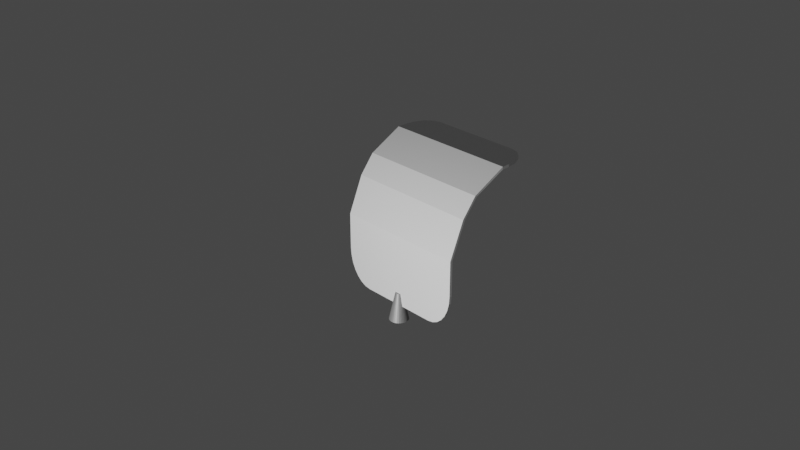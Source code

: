 # Source: padRightBent.blend  (saved by Blender 3.2.14; exported with 4.5.12 LTS)
import bpy
from mathutils import Matrix  # noqa: F401  (used for matrix-valued properties, if any)

bpy.ops.wm.read_factory_settings(use_empty=True)
scene = bpy.context.scene
scene.name = 'Scene'

# ---- collections
col_collection = bpy.data.collections.new('Collection'); scene.collection.children.link(col_collection)

# ---- materials (node trees are filled in below, after node groups)
mat_material = bpy.data.materials.new('Material')
mat_material.alpha_threshold = 0.0
mat_material.use_transparent_shadow = False
mat_material.line_color = (0.0, 0.0, 0.0, 1.0)
mat_material_001 = bpy.data.materials.new('Material.001')
mat_material_001.use_transparent_shadow = False

# ---- material node trees
mat_material.use_nodes = True; mat_material.node_tree.nodes.clear()
_N = mat_material.node_tree.nodes; _L = mat_material.node_tree.links
n0 = _N.new('ShaderNodeOutputMaterial'); n0.name = 'Material Output'; n0.location = (300, 300)
n1 = _N.new('ShaderNodeBsdfPrincipled'); n1.name = 'Principled BSDF'; n1.location = (10, 300)
n1.distribution = 'GGX'
n1.subsurface_method = 'RANDOM_WALK_SKIN'
n1.inputs[2].default_value = 0.4
n1.inputs[3].default_value = 1.45
n1.inputs[27].default_value = (0.0, 0.0, 0.0, 1.0)
n1.inputs[28].default_value = 1.0
n2 = _N.new('ShaderNodeUVMap'); n2.name = 'UV Map'; n2.location = (-888, 88)
n2.uv_map = 'PadLeft'
_L.new(n1.outputs[0], n0.inputs[0])
n0.is_active_output = True
mat_material_001.use_nodes = True; mat_material_001.node_tree.nodes.clear()
_N = mat_material_001.node_tree.nodes; _L = mat_material_001.node_tree.links
n0 = _N.new('ShaderNodeBsdfPrincipled'); n0.name = 'Principled BSDF'; n0.location = (10, 300)
n0.distribution = 'GGX'
n0.subsurface_method = 'RANDOM_WALK_SKIN'
n0.inputs[0].default_value = (0.3844, 0.3844, 0.3844, 1.0)
n0.inputs[1].default_value = 0.5648
n0.inputs[3].default_value = 1.45
n0.inputs[27].default_value = (0.0, 0.0, 0.0, 1.0)
n0.inputs[28].default_value = 1.0
n1 = _N.new('ShaderNodeOutputMaterial'); n1.name = 'Material Output'; n1.location = (300, 300)
_L.new(n0.outputs[0], n1.inputs[0])
n1.is_active_output = True

# ---- world
world_world = bpy.data.worlds.new('World'); scene.world = world_world
world_world.use_nodes = True; world_world.node_tree.nodes.clear()
_N = world_world.node_tree.nodes; _L = world_world.node_tree.links
n0 = _N.new('ShaderNodeOutputWorld'); n0.name = 'World Output'; n0.location = (300, 300)
n1 = _N.new('ShaderNodeBackground'); n1.name = 'Background'; n1.location = (10, 300)
n1.inputs[0].default_value = (0.05088, 0.05088, 0.05088, 1.0)
_L.new(n1.outputs[0], n0.inputs[0])
n0.is_active_output = True
world_world.color = (0.05088, 0.05088, 0.05088)
world_world.use_sun_shadow = False
world_world.sun_shadow_jitter_overblur = 0.0

# ---- cameras
cam_camera = bpy.data.cameras.new('Camera')
cam_camera.clip_end = 100.0
cam_camera.ortho_scale = 7.314

# ---- lights
light_light = bpy.data.lights.new('Light', 'POINT')
light_light.transmission_factor = 0.0
light_light.energy = 1000.0
light_light.shadow_soft_size = 0.1
light_light.shadow_maximum_resolution = 0.006
light_light.use_absolute_resolution = True

# ---- meshes
me_cube = bpy.data.meshes.new('Cube')
me_cube.from_pydata([(1.05, 43.48, 0.5927), (1.0, 12.05, 0.2), (1.0, 1.0, -0.2), (1.0, 1.0, -0.6), (-1.0, -1.0, -0.6), (-1.0, -1.0, -0.2), (-1.0, 10.05, 0.2), (-0.9499, 43.45, 0.6229), (1.05, 43.45, 0.6229), (1.0, 10.05, 0.2), (1.0, -1.0, -0.2), (1.0, -1.0, -0.6), (-0.9499, 43.48, 0.5927), (-1.0, 12.05, 0.2), (-1.0, 1.0, -0.2), (-1.0, 1.0, -0.6), (0.6, 1.0, -1.0), (0.2, 1.0, -1.0), (-0.2, 1.0, -1.0), (-0.6, 1.0, -1.0), (0.6501, 69.88, 0.6291), (0.2501, 69.88, 0.6291), (-0.1499, 69.88, 0.6291), (-0.5499, 69.88, 0.6291), (-0.6, -1.0, -1.0), (-0.2, -1.0, -1.0), (0.2, -1.0, -1.0), (0.6, -1.0, -1.0), (-0.5499, 69.91, 0.5988), (-0.1499, 69.91, 0.5988), (0.2501, 69.91, 0.5988), (0.6501, 69.91, 0.5988), (-0.6, 1.0, -0.6), (-0.2, 1.0, -0.6), (0.2, 1.0, -0.6), (0.6, 1.0, -0.6), (-0.6, 1.0, -0.2), (-0.2, 1.0, -0.2), (0.2, 1.0, -0.2), (0.6, 1.0, -0.2), (-0.6, 12.05, 0.2), (-0.2, 12.05, 0.2), (0.2, 12.05, 0.2), (0.6, 12.05, 0.2), (-0.5499, 43.48, 0.5927), (-0.1499, 43.48, 0.5927), (0.2501, 43.48, 0.5927), (0.6501, 43.48, 0.5927), (0.6, -1.0, -0.6), (0.2, -1.0, -0.6), (-0.2, -1.0, -0.6), (-0.6, -1.0, -0.6), (0.6, -1.0, -0.2), (0.2, -1.0, -0.2), (-0.2, -1.0, -0.2), (-0.6, -1.0, -0.2), (0.6, 10.05, 0.2), (0.2, 10.05, 0.2), (-0.2, 10.05, 0.2), (-0.6, 10.05, 0.2), (0.6501, 43.45, 0.6229), (0.2501, 43.45, 0.6229), (-0.1499, 43.45, 0.6229), (-0.5499, 43.45, 0.6229), (0.7408, 69.91, 0.5988), (1.05, 49.48, 0.594), (0.8592, 68.35, 0.5984), (0.9595, 63.92, 0.5974), (1.027, 57.29, 0.5959), (1.05, 49.44, 0.6243), (0.7408, 69.88, 0.6291), (1.027, 57.26, 0.6261), (0.9595, 63.89, 0.6277), (0.8592, 68.32, 0.6287), (-0.9499, 49.48, 0.594), (-0.6407, 69.91, 0.5988), (-0.9264, 57.29, 0.5959), (-0.8593, 63.92, 0.5974), (-0.759, 68.35, 0.5984), (-0.6407, 69.88, 0.6291), (-0.9499, 49.44, 0.6243), (-0.759, 68.32, 0.6287), (-0.8593, 63.89, 0.6277), (-0.9264, 57.26, 0.6261), (1.0, 1.0, -0.6), (0.6, 1.0, -1.0), (0.99, 1.0, -0.689), (0.9604, 1.0, -0.7736), (0.9127, 1.0, -0.8494), (0.8494, 1.0, -0.9127), (0.7736, 1.0, -0.9604), (0.689, 1.0, -0.99), (0.6, -1.0, -1.0), (1.0, -1.0, -0.6), (0.689, -1.0, -0.99), (0.7736, -1.0, -0.9604), (0.8494, -1.0, -0.9127), (0.9127, -1.0, -0.8494), (0.9604, -1.0, -0.7736), (0.99, -1.0, -0.689), (-0.6, 1.0, -1.0), (-1.0, 1.0, -0.6), (-0.689, 1.0, -0.99), (-0.7736, 1.0, -0.9604), (-0.8494, 1.0, -0.9127), (-0.9127, 1.0, -0.8494), (-0.9604, 1.0, -0.7736), (-0.99, 1.0, -0.689), (-1.0, -1.0, -0.6), (-0.6, -1.0, -1.0), (-0.99, -1.0, -0.689), (-0.9604, -1.0, -0.7736), (-0.9127, -1.0, -0.8494), (-0.8494, -1.0, -0.9127), (-0.7736, -1.0, -0.9604), (-0.689, -1.0, -0.99), (-0.004292, 6.483, -1.176), (-0.004292, 2.681, -0.8608), (0.02118, 6.359, -1.176), (0.006157, 2.63, -0.8608), (0.04568, 5.992, -1.176), (0.0162, 2.479, -0.8608), (0.06826, 5.397, -1.176), (0.02546, 2.235, -0.8608), (0.08804, 4.595, -1.176), (0.03358, 1.906, -0.8608), (0.1043, 3.618, -1.176), (0.04024, 1.506, -0.8608), (0.1164, 2.504, -1.176), (0.04519, 1.048, -0.8608), (0.1238, 1.294, -1.176), (0.04824, 0.5523, -0.8608), (0.1263, 0.03649, -1.176), (0.04927, 0.03649, -0.8608), (0.1238, -1.221, -1.176), (0.04824, -0.4794, -0.8608), (0.1164, -2.431, -1.176), (0.04519, -0.9754, -0.8608), (0.1043, -3.545, -1.176), (0.04024, -1.433, -0.8608), (0.08804, -4.522, -1.176), (0.03358, -1.833, -0.8608), (0.06826, -5.324, -1.176), (0.02546, -2.162, -0.8608), (0.04568, -5.919, -1.176), (0.0162, -2.406, -0.8608), (0.02118, -6.286, -1.176), (0.006157, -2.557, -0.8608), (-0.004292, -6.41, -1.176), (-0.004292, -2.608, -0.8608), (-0.02977, -6.286, -1.176), (-0.01474, -2.557, -0.8608), (-0.05426, -5.919, -1.176), (-0.02479, -2.406, -0.8608), (-0.07684, -5.324, -1.176), (-0.03405, -2.162, -0.8608), (-0.09663, -4.522, -1.176), (-0.04217, -1.833, -0.8608), (-0.1129, -3.545, -1.176), (-0.04883, -1.433, -0.8608), (-0.1249, -2.431, -1.176), (-0.05378, -0.9754, -0.8608), (-0.1324, -1.221, -1.176), (-0.05682, -0.4794, -0.8608), (-0.1349, 0.03649, -1.176), (-0.05785, 0.03649, -0.8608), (-0.1324, 1.294, -1.176), (-0.05682, 0.5523, -0.8608), (-0.1249, 2.504, -1.176), (-0.05378, 1.048, -0.8608), (-0.1129, 3.618, -1.176), (-0.04883, 1.506, -0.8608), (-0.09663, 4.595, -1.176), (-0.04217, 1.906, -0.8608), (-0.07684, 5.397, -1.176), (-0.03405, 2.235, -0.8608), (-0.05426, 5.992, -1.176), (-0.02479, 2.479, -0.8608), (-0.02977, 6.359, -1.176), (-0.01474, 2.63, -0.8608), (-0.004292, 7.179, -1.176), (0.02393, 7.042, -1.176), (0.05108, 6.636, -1.176), (0.07609, 5.976, -1.176), (0.09802, 5.087, -1.176), (0.116, 4.005, -1.176), (0.1294, 2.77, -1.176), (0.1376, 1.43, -1.176), (0.1404, 0.03649, -1.176), (0.1376, -1.357, -1.176), (0.1294, -2.697, -1.176), (0.116, -3.932, -1.176), (0.09802, -5.014, -1.176), (0.07609, -5.903, -1.176), (0.05108, -6.563, -1.176), (0.02393, -6.969, -1.176), (-0.004292, -7.106, -1.176), (-0.03252, -6.969, -1.176), (-0.05966, -6.563, -1.176), (-0.08468, -5.903, -1.176), (-0.1066, -5.014, -1.176), (-0.1246, -3.932, -1.176), (-0.138, -2.697, -1.176), (-0.1462, -1.357, -1.176), (-0.149, 0.03649, -1.176), (-0.1462, 1.43, -1.176), (-0.138, 2.77, -1.176), (-0.1246, 4.005, -1.176), (-0.1066, 5.087, -1.176), (-0.08468, 5.976, -1.176), (-0.05966, 6.636, -1.176), (-0.03252, 7.042, -1.176), (-0.004292, 6.483, -1.137), (0.02118, 6.359, -1.137), (0.04568, 5.992, -1.137), (0.06826, 5.397, -1.137), (0.08804, 4.595, -1.137), (0.1043, 3.618, -1.137), (0.1164, 2.504, -1.137), (0.1238, 1.294, -1.137), (0.1263, 0.03649, -1.137), (0.1238, -1.221, -1.137), (0.1164, -2.431, -1.137), (0.1043, -3.545, -1.137), (0.08804, -4.522, -1.137), (0.06826, -5.324, -1.137), (0.04568, -5.919, -1.137), (0.02118, -6.286, -1.137), (-0.004292, -6.41, -1.137), (-0.02977, -6.286, -1.137), (-0.05426, -5.919, -1.137), (-0.07684, -5.324, -1.137), (-0.09663, -4.522, -1.137), (-0.1129, -3.545, -1.137), (-0.1249, -2.431, -1.137), (-0.1324, -1.221, -1.137), (-0.1349, 0.03649, -1.137), (-0.1324, 1.294, -1.137), (-0.1249, 2.504, -1.137), (-0.1129, 3.618, -1.137), (-0.09663, 4.595, -1.137), (-0.07684, 5.397, -1.137), (-0.05426, 5.992, -1.137), (-0.02977, 6.359, -1.137), (1.007, 22.09, 0.397), (-0.9933, 20.42, 0.4082), (1.007, 20.42, 0.4082), (-0.9933, 22.09, 0.397), (0.6067, 20.42, 0.4082), (0.2067, 20.42, 0.4082), (-0.1933, 20.42, 0.4082), (-0.5933, 20.42, 0.4082), (-0.5933, 22.09, 0.397), (-0.1933, 22.09, 0.397), (0.2067, 22.09, 0.397), (0.6067, 22.09, 0.397)], [], [(63, 23, 79, 81, 82, 83, 80, 7), (12, 74, 76, 77, 78, 75, 28, 44), (16, 35, 3, 84, 86, 87, 88, 89, 90, 91, 85), (8, 69, 71, 72, 73, 70, 20, 60), (0, 65, 69, 8), (92, 94, 95, 96, 97, 98, 99, 93, 11, 48, 27), (35, 39, 2, 3), (39, 43, 1, 2), (255, 47, 0, 244), (16, 85, 92, 27), (3, 2, 10, 11), (2, 1, 9, 10), (244, 0, 8, 246), (24, 51, 4, 108, 110, 111, 112, 113, 114, 115, 109), (4, 5, 14, 15), (5, 6, 13, 14), (245, 7, 12, 247), (51, 55, 5, 4), (55, 59, 6, 5), (251, 63, 7, 245), (246, 8, 60, 248), (248, 60, 61, 249), (249, 61, 62, 250), (250, 62, 63, 251), (10, 9, 56, 52), (52, 56, 57, 53), (53, 57, 58, 54), (54, 58, 59, 55), (11, 10, 52, 48), (48, 52, 53, 49), (49, 53, 54, 50), (50, 54, 55, 51), (100, 19, 24, 109), (27, 48, 49, 26), (26, 49, 50, 25), (25, 50, 51, 24), (247, 12, 44, 252), (252, 44, 45, 253), (253, 45, 46, 254), (254, 46, 47, 255), (14, 13, 40, 36), (36, 40, 41, 37), (37, 41, 42, 38), (38, 42, 43, 39), (15, 14, 36, 32), (32, 36, 37, 33), (33, 37, 38, 34), (34, 38, 39, 35), (108, 4, 15, 101), (19, 32, 33, 18), (18, 33, 34, 17), (17, 34, 35, 16), (28, 75, 79, 23), (44, 28, 29, 45), (45, 29, 30, 46), (46, 30, 31, 47), (100, 102, 103, 104, 105, 106, 107, 101, 15, 32, 19), (19, 18, 25, 24), (18, 17, 26, 25), (17, 16, 27, 26), (7, 80, 74, 12), (60, 20, 21, 61), (61, 21, 22, 62), (62, 22, 23, 63), (47, 31, 64, 66, 67, 68, 65, 0), (31, 30, 21, 20), (30, 29, 22, 21), (29, 28, 23, 22), (64, 70, 73, 66), (66, 73, 72, 67), (67, 72, 71, 68), (68, 71, 69, 65), (79, 75, 78, 81), (81, 78, 77, 82), (82, 77, 76, 83), (83, 76, 74, 80), (64, 31, 20, 70), (100, 109, 115, 102), (102, 115, 114, 103), (103, 114, 113, 104), (104, 113, 112, 105), (105, 112, 111, 106), (106, 111, 110, 107), (107, 110, 108, 101), (92, 85, 91, 94), (94, 91, 90, 95), (95, 90, 89, 96), (96, 89, 88, 97), (97, 88, 87, 98), (98, 87, 86, 99), (99, 86, 84, 93), (84, 3, 11, 93), (180, 117, 119, 181), (181, 119, 121, 182), (182, 121, 123, 183), (183, 123, 125, 184), (184, 125, 127, 185), (185, 127, 129, 186), (186, 129, 131, 187), (187, 131, 133, 188), (188, 133, 135, 189), (189, 135, 137, 190), (190, 137, 139, 191), (191, 139, 141, 192), (192, 141, 143, 193), (193, 143, 145, 194), (194, 145, 147, 195), (195, 147, 149, 196), (196, 149, 151, 197), (197, 151, 153, 198), (198, 153, 155, 199), (199, 155, 157, 200), (200, 157, 159, 201), (201, 159, 161, 202), (202, 161, 163, 203), (203, 163, 165, 204), (204, 165, 167, 205), (205, 167, 169, 206), (206, 169, 171, 207), (207, 171, 173, 208), (208, 173, 175, 209), (209, 175, 177, 210), (119, 117, 179, 177, 175, 173, 171, 169, 167, 165, 163, 161, 159, 157, 155, 153, 151, 149, 147, 145, 143, 141, 139, 137, 135, 133, 131, 129, 127, 125, 123, 121), (210, 177, 179, 211), (211, 179, 117, 180), (120, 122, 215, 214), (118, 116, 180, 181), (120, 118, 181, 182), (122, 120, 182, 183), (124, 122, 183, 184), (126, 124, 184, 185), (128, 126, 185, 186), (130, 128, 186, 187), (132, 130, 187, 188), (134, 132, 188, 189), (136, 134, 189, 190), (138, 136, 190, 191), (140, 138, 191, 192), (142, 140, 192, 193), (144, 142, 193, 194), (146, 144, 194, 195), (148, 146, 195, 196), (150, 148, 196, 197), (152, 150, 197, 198), (154, 152, 198, 199), (156, 154, 199, 200), (158, 156, 200, 201), (160, 158, 201, 202), (162, 160, 202, 203), (164, 162, 203, 204), (166, 164, 204, 205), (168, 166, 205, 206), (170, 168, 206, 207), (172, 170, 207, 208), (174, 172, 208, 209), (176, 174, 209, 210), (178, 176, 210, 211), (116, 178, 211, 180), (212, 213, 214, 215, 216, 217, 218, 219, 220, 221, 222, 223, 224, 225, 226, 227, 228, 229, 230, 231, 232, 233, 234, 235, 236, 237, 238, 239, 240, 241, 242, 243), (174, 176, 242, 241), (148, 150, 229, 228), (122, 124, 216, 215), (176, 178, 243, 242), (150, 152, 230, 229), (124, 126, 217, 216), (178, 116, 212, 243), (152, 154, 231, 230), (126, 128, 218, 217), (154, 156, 232, 231), (128, 130, 219, 218), (156, 158, 233, 232), (130, 132, 220, 219), (158, 160, 234, 233), (132, 134, 221, 220), (160, 162, 235, 234), (134, 136, 222, 221), (162, 164, 236, 235), (136, 138, 223, 222), (164, 166, 237, 236), (138, 140, 224, 223), (166, 168, 238, 237), (140, 142, 225, 224), (168, 170, 239, 238), (142, 144, 226, 225), (116, 118, 213, 212), (170, 172, 240, 239), (144, 146, 227, 226), (118, 120, 214, 213), (172, 174, 241, 240), (146, 148, 228, 227), (42, 254, 255, 43), (41, 253, 254, 42), (40, 252, 253, 41), (13, 247, 252, 40), (58, 250, 251, 59), (57, 249, 250, 58), (56, 248, 249, 57), (9, 246, 248, 56), (59, 251, 245, 6), (6, 245, 247, 13), (1, 244, 246, 9), (43, 255, 244, 1)])
me_cube.polygons.foreach_set('material_index', [0, 0, 0, 0, 0, 0, 0, 0, 0, 0, 0, 0, 0, 0, 0, 0, 0, 0, 0, 0, 0, 0, 0, 0, 0, 0, 0, 0, 0, 0, 0, 0, 0, 0, 0, 0, 0, 0, 0, 0, 0, 0, 0, 0, 0, 0, 0, 0, 0, 0, 0, 0, 0, 0, 0, 0, 0, 0, 0, 0, 0, 0, 0, 0, 0, 0, 0, 0, 0, 0, 0, 0, 0, 0, 0, 0, 0, 0, 0, 0, 0, 0, 0, 0, 0, 0, 0, 0, 0, 0, 0, 0, 1, 1, 1, 1, 1, 1, 1, 1, 1, 1, 1, 1, 1, 1, 1, 1, 1, 1, 1, 1, 1, 1, 1, 1, 1, 1, 1, 1, 1, 1, 1, 1, 1, 1, 1, 1, 1, 1, 1, 1, 1, 1, 1, 1, 1, 1, 1, 1, 1, 1, 1, 1, 1, 1, 1, 1, 1, 1, 1, 1, 1, 1, 1, 1, 1, 1, 1, 1, 1, 1, 1, 1, 1, 1, 1, 1, 1, 1, 1, 1, 1, 1, 1, 1, 1, 1, 1, 1, 1, 1, 1, 1, 1, 1, 1, 1, 1, 1, 0, 0, 0, 0, 0, 0, 0, 0, 0, 0, 0, 0])
_uv = me_cube.uv_layers.new(name='UVMap')
_uv.uv.foreach_set('vector', [0.575, 0.95, 0.625, 0.95, 0.625, 0.9613, 0.6221, 0.9761, 0.6137, 0.9887, 0.6011, 0.9971, 0.5863, 1.0, 0.575, 1.0, 0.575, 0.25, 0.5863, 0.25, 0.6011, 0.2529, 0.6137, 0.2613, 0.6221, 0.2739, 0.625, 0.2887, 0.625, 0.3, 0.575, 0.3, 0.375, 0.45, 0.425, 0.45, 0.425, 0.5, 0.425, 0.5, 0.4139, 0.4987, 0.4033, 0.495, 0.3938, 0.4891, 0.3859, 0.4812, 0.38, 0.4717, 0.3763, 0.4611, 0.375, 0.45, 0.575, 0.75, 0.5863, 0.75, 0.6011, 0.7529, 0.6137, 0.7613, 0.6221, 0.7739, 0.625, 0.7887, 0.625, 0.8, 0.575, 0.8, 0.575, 0.5, 0.5863, 0.5, 0.5863, 0.75, 0.575, 0.75, 0.375, 0.8, 0.3763, 0.7889, 0.38, 0.7783, 0.3859, 0.7688, 0.3938, 0.7609, 0.4033, 0.755, 0.4139, 0.7513, 0.425, 0.75, 0.425, 0.75, 0.425, 0.8, 0.375, 0.8, 0.425, 0.45, 0.475, 0.45, 0.475, 0.5, 0.425, 0.5, 0.475, 0.45, 0.525, 0.45, 0.525, 0.5, 0.475, 0.5, 0.55, 0.45, 0.575, 0.45, 0.575, 0.5, 0.55, 0.5, 0.325, 0.5, 0.325, 0.5, 0.325, 0.75, 0.325, 0.75, 0.425, 0.5, 0.475, 0.5, 0.475, 0.75, 0.425, 0.75, 0.475, 0.5, 0.525, 0.5, 0.525, 0.75, 0.475, 0.75, 0.55, 0.5, 0.575, 0.5, 0.575, 0.75, 0.55, 0.75, 0.375, 0.95, 0.425, 0.95, 0.425, 1.0, 0.425, 1.0, 0.4139, 0.9987, 0.4033, 0.995, 0.3938, 0.9891, 0.3859, 0.9812, 0.38, 0.9717, 0.3763, 0.9611, 0.375, 0.95, 0.425, 0.0, 0.475, 0.0, 0.475, 0.25, 0.425, 0.25, 0.475, 0.0, 0.525, 0.0, 0.525, 0.25, 0.475, 0.25, 0.55, 0.0, 0.575, 0.0, 0.575, 0.25, 0.55, 0.25, 0.425, 0.95, 0.475, 0.95, 0.475, 1.0, 0.425, 1.0, 0.475, 0.95, 0.525, 0.95, 0.525, 1.0, 0.475, 1.0, 0.55, 0.95, 0.575, 0.95, 0.575, 1.0, 0.55, 1.0, 0.55, 0.75, 0.575, 0.75, 0.575, 0.8, 0.55, 0.8, 0.55, 0.8, 0.575, 0.8, 0.575, 0.85, 0.55, 0.85, 0.55, 0.85, 0.575, 0.85, 0.575, 0.9, 0.55, 0.9, 0.55, 0.9, 0.575, 0.9, 0.575, 0.95, 0.55, 0.95, 0.475, 0.75, 0.525, 0.75, 0.525, 0.8, 0.475, 0.8, 0.475, 0.8, 0.525, 0.8, 0.525, 0.85, 0.475, 0.85, 0.475, 0.85, 0.525, 0.85, 0.525, 0.9, 0.475, 0.9, 0.475, 0.9, 0.525, 0.9, 0.525, 0.95, 0.475, 0.95, 0.425, 0.75, 0.475, 0.75, 0.475, 0.8, 0.425, 0.8, 0.425, 0.8, 0.475, 0.8, 0.475, 0.85, 0.425, 0.85, 0.425, 0.85, 0.475, 0.85, 0.475, 0.9, 0.425, 0.9, 0.425, 0.9, 0.475, 0.9, 0.475, 0.95, 0.425, 0.95, 0.175, 0.5, 0.175, 0.5, 0.175, 0.75, 0.175, 0.75, 0.375, 0.8, 0.425, 0.8, 0.425, 0.85, 0.375, 0.85, 0.375, 0.85, 0.425, 0.85, 0.425, 0.9, 0.375, 0.9, 0.375, 0.9, 0.425, 0.9, 0.425, 0.95, 0.375, 0.95, 0.55, 0.25, 0.575, 0.25, 0.575, 0.3, 0.55, 0.3, 0.55, 0.3, 0.575, 0.3, 0.575, 0.35, 0.55, 0.35, 0.55, 0.35, 0.575, 0.35, 0.575, 0.4, 0.55, 0.4, 0.55, 0.4, 0.575, 0.4, 0.575, 0.45, 0.55, 0.45, 0.475, 0.25, 0.525, 0.25, 0.525, 0.3, 0.475, 0.3, 0.475, 0.3, 0.525, 0.3, 0.525, 0.35, 0.475, 0.35, 0.475, 0.35, 0.525, 0.35, 0.525, 0.4, 0.475, 0.4, 0.475, 0.4, 0.525, 0.4, 0.525, 0.45, 0.475, 0.45, 0.425, 0.25, 0.475, 0.25, 0.475, 0.3, 0.425, 0.3, 0.425, 0.3, 0.475, 0.3, 0.475, 0.35, 0.425, 0.35, 0.425, 0.35, 0.475, 0.35, 0.475, 0.4, 0.425, 0.4, 0.425, 0.4, 0.475, 0.4, 0.475, 0.45, 0.425, 0.45, 0.425, 0.0, 0.425, 0.0, 0.425, 0.25, 0.425, 0.25, 0.375, 0.3, 0.425, 0.3, 0.425, 0.35, 0.375, 0.35, 0.375, 0.35, 0.425, 0.35, 0.425, 0.4, 0.375, 0.4, 0.375, 0.4, 0.425, 0.4, 0.425, 0.45, 0.375, 0.45, 0.825, 0.5, 0.8363, 0.5, 0.8363, 0.75, 0.825, 0.75, 0.575, 0.3, 0.625, 0.3, 0.625, 0.35, 0.575, 0.35, 0.575, 0.35, 0.625, 0.35, 0.625, 0.4, 0.575, 0.4, 0.575, 0.4, 0.625, 0.4, 0.625, 0.45, 0.575, 0.45, 0.375, 0.3, 0.3763, 0.2889, 0.38, 0.2783, 0.3859, 0.2688, 0.3938, 0.2609, 0.4033, 0.255, 0.4139, 0.2513, 0.425, 0.25, 0.425, 0.25, 0.425, 0.3, 0.375, 0.3, 0.175, 0.5, 0.225, 0.5, 0.225, 0.75, 0.175, 0.75, 0.225, 0.5, 0.275, 0.5, 0.275, 0.75, 0.225, 0.75, 0.275, 0.5, 0.325, 0.5, 0.325, 0.75, 0.275, 0.75, 0.575, 0.0, 0.5863, 0.0, 0.5863, 0.25, 0.575, 0.25, 0.575, 0.8, 0.625, 0.8, 0.625, 0.85, 0.575, 0.85, 0.575, 0.85, 0.625, 0.85, 0.625, 0.9, 0.575, 0.9, 0.575, 0.9, 0.625, 0.9, 0.625, 0.95, 0.575, 0.95, 0.575, 0.45, 0.625, 0.45, 0.625, 0.4613, 0.6221, 0.4761, 0.6137, 0.4887, 0.6011, 0.4971, 0.5863, 0.5, 0.575, 0.5, 0.675, 0.5, 0.725, 0.5, 0.725, 0.75, 0.675, 0.75, 0.725, 0.5, 0.775, 0.5, 0.775, 0.75, 0.725, 0.75, 0.775, 0.5, 0.825, 0.5, 0.825, 0.75, 0.775, 0.75, 0.6637, 0.5, 0.6637, 0.75, 0.6489, 0.75, 0.6489, 0.5, 0.6489, 0.5, 0.6489, 0.75, 0.625, 0.75, 0.625, 0.5, 0.625, 0.5, 0.625, 0.75, 0.6011, 0.75, 0.6011, 0.5, 0.6011, 0.5, 0.6011, 0.75, 0.5863, 0.75, 0.5863, 0.5, 0.8363, 0.75, 0.8363, 0.5, 0.8511, 0.5, 0.8511, 0.75, 0.8511, 0.75, 0.8511, 0.5, 0.875, 0.5, 0.875, 0.75, 0.625, 0.0, 0.625, 0.25, 0.6011, 0.25, 0.6011, 0.0, 0.6011, 0.0, 0.6011, 0.25, 0.5863, 0.25, 0.5863, 0.0, 0.6637, 0.5, 0.675, 0.5, 0.675, 0.75, 0.6637, 0.75, 0.175, 0.5, 0.175, 0.75, 0.1639, 0.75, 0.1639, 0.5, 0.1639, 0.5, 0.1639, 0.75, 0.1533, 0.75, 0.1533, 0.5, 0.1533, 0.5, 0.1533, 0.75, 0.1438, 0.75, 0.1438, 0.5, 0.1438, 0.5, 0.1438, 0.75, 0.125, 0.75, 0.125, 0.5, 0.3938, 0.25, 0.3938, 0.0, 0.4033, 0.0, 0.4033, 0.25, 0.4033, 0.25, 0.4033, 0.0, 0.4139, 0.0, 0.4139, 0.25, 0.4139, 0.25, 0.4139, 0.0, 0.425, 0.0, 0.425, 0.25, 0.325, 0.75, 0.325, 0.5, 0.3361, 0.5, 0.3361, 0.75, 0.3361, 0.75, 0.3361, 0.5, 0.3467, 0.5, 0.3467, 0.75, 0.3467, 0.75, 0.3467, 0.5, 0.3562, 0.5, 0.3562, 0.75, 0.3562, 0.75, 0.3562, 0.5, 0.3938, 0.5, 0.3938, 0.75, 0.3938, 0.75, 0.3938, 0.5, 0.4033, 0.5, 0.4033, 0.75, 0.4033, 0.75, 0.4033, 0.5, 0.4139, 0.5, 0.4139, 0.75, 0.4139, 0.75, 0.4139, 0.5, 0.425, 0.5, 0.425, 0.75, 0.425, 0.5, 0.425, 0.5, 0.425, 0.75, 0.425, 0.75, 1.0, 0.5, 1.0, 1.0, 0.9688, 1.0, 0.9688, 0.5, 0.9688, 0.5, 0.9688, 1.0, 0.9375, 1.0, 0.9375, 0.5, 0.9375, 0.5, 0.9375, 1.0, 0.9062, 1.0, 0.9062, 0.5, 0.9062, 0.5, 0.9062, 1.0, 0.875, 1.0, 0.875, 0.5, 0.875, 0.5, 0.875, 1.0, 0.8438, 1.0, 0.8438, 0.5, 0.8438, 0.5, 0.8438, 1.0, 0.8125, 1.0, 0.8125, 0.5, 0.8125, 0.5, 0.8125, 1.0, 0.7812, 1.0, 0.7812, 0.5, 0.7812, 0.5, 0.7812, 1.0, 0.75, 1.0, 0.75, 0.5, 0.75, 0.5, 0.75, 1.0, 0.7188, 1.0, 0.7188, 0.5, 0.7188, 0.5, 0.7188, 1.0, 0.6875, 1.0, 0.6875, 0.5, 0.6875, 0.5, 0.6875, 1.0, 0.6562, 1.0, 0.6562, 0.5, 0.6562, 0.5, 0.6562, 1.0, 0.625, 1.0, 0.625, 0.5, 0.625, 0.5, 0.625, 1.0, 0.5938, 1.0, 0.5938, 0.5, 0.5938, 0.5, 0.5938, 1.0, 0.5625, 1.0, 0.5625, 0.5, 0.5625, 0.5, 0.5625, 1.0, 0.5312, 1.0, 0.5312, 0.5, 0.5312, 0.5, 0.5312, 1.0, 0.5, 1.0, 0.5, 0.5, 0.5, 0.5, 0.5, 1.0, 0.4688, 1.0, 0.4688, 0.5, 0.4688, 0.5, 0.4688, 1.0, 0.4375, 1.0, 0.4375, 0.5, 0.4375, 0.5, 0.4375, 1.0, 0.4062, 1.0, 0.4062, 0.5, 0.4062, 0.5, 0.4062, 1.0, 0.375, 1.0, 0.375, 0.5, 0.375, 0.5, 0.375, 1.0, 0.3438, 1.0, 0.3438, 0.5, 0.3438, 0.5, 0.3438, 1.0, 0.3125, 1.0, 0.3125, 0.5, 0.3125, 0.5, 0.3125, 1.0, 0.2812, 1.0, 0.2812, 0.5, 0.2812, 0.5, 0.2812, 1.0, 0.25, 1.0, 0.25, 0.5, 0.25, 0.5, 0.25, 1.0, 0.2188, 1.0, 0.2188, 0.5, 0.2188, 0.5, 0.2188, 1.0, 0.1875, 1.0, 0.1875, 0.5, 0.1875, 0.5, 0.1875, 1.0, 0.1562, 1.0, 0.1562, 0.5, 0.1562, 0.5, 0.1562, 1.0, 0.125, 1.0, 0.125, 0.5, 0.125, 0.5, 0.125, 1.0, 0.09375, 1.0, 0.09375, 0.5, 0.09375, 0.5, 0.09375, 1.0, 0.0625, 1.0, 0.0625, 0.5, 0.2968, 0.4854, 0.25, 0.49, 0.2032, 0.4854, 0.1582, 0.4717, 0.1167, 0.4496, 0.08029, 0.4197, 0.05045, 0.3833, 0.02827, 0.3418, 0.01461, 0.2968, 0.01, 0.25, 0.01461, 0.2032, 0.02827, 0.1582, 0.05045, 0.1167, 0.08029, 0.08029, 0.1167, 0.05045, 0.1582, 0.02827, 0.2032, 0.01461, 0.25, 0.01, 0.2968, 0.01461, 0.3418, 0.02827, 0.3833, 0.05045, 0.4197, 0.08029, 0.4496, 0.1167, 0.4717, 0.1582, 0.4854, 0.2032, 0.49, 0.25, 0.4854, 0.2968, 0.4717, 0.3418, 0.4496, 0.3833, 0.4197, 0.4197, 0.3833, 0.4496, 0.3418, 0.4717, 0.0625, 0.5, 0.0625, 1.0, 0.03125, 1.0, 0.03125, 0.5, 0.03125, 0.5, 0.03125, 1.0, 0.0, 1.0, 0.0, 0.5, 0.8329, 0.4501, 0.8703, 0.4301, 0.8703, 0.4301, 0.8329, 0.4501, 0.7923, 0.4624, 0.75, 0.4666, 0.75, 0.49, 0.7968, 0.4854, 0.8329, 0.4501, 0.7923, 0.4624, 0.7968, 0.4854, 0.8418, 0.4717, 0.8703, 0.4301, 0.8329, 0.4501, 0.8418, 0.4717, 0.8833, 0.4496, 0.9032, 0.4032, 0.8703, 0.4301, 0.8833, 0.4496, 0.9197, 0.4197, 0.9301, 0.3703, 0.9032, 0.4032, 0.9197, 0.4197, 0.9496, 0.3833, 0.9501, 0.3329, 0.9301, 0.3703, 0.9496, 0.3833, 0.9717, 0.3418, 0.9624, 0.2923, 0.9501, 0.3329, 0.9717, 0.3418, 0.9854, 0.2968, 0.9666, 0.25, 0.9624, 0.2923, 0.9854, 0.2968, 0.99, 0.25, 0.9624, 0.2077, 0.9666, 0.25, 0.99, 0.25, 0.9854, 0.2032, 0.9501, 0.1671, 0.9624, 0.2077, 0.9854, 0.2032, 0.9717, 0.1582, 0.9301, 0.1297, 0.9501, 0.1671, 0.9717, 0.1582, 0.9496, 0.1167, 0.9032, 0.09683, 0.9301, 0.1297, 0.9496, 0.1167, 0.9197, 0.08029, 0.8703, 0.0699, 0.9032, 0.09683, 0.9197, 0.08029, 0.8833, 0.05045, 0.8329, 0.04988, 0.8703, 0.0699, 0.8833, 0.05045, 0.8418, 0.02827, 0.7923, 0.03755, 0.8329, 0.04988, 0.8418, 0.02827, 0.7968, 0.01461, 0.75, 0.03339, 0.7923, 0.03755, 0.7968, 0.01461, 0.75, 0.01, 0.7077, 0.03755, 0.75, 0.03339, 0.75, 0.01, 0.7032, 0.01461, 0.6671, 0.04988, 0.7077, 0.03755, 0.7032, 0.01461, 0.6582, 0.02827, 0.6297, 0.0699, 0.6671, 0.04988, 0.6582, 0.02827, 0.6167, 0.05045, 0.5968, 0.09683, 0.6297, 0.0699, 0.6167, 0.05045, 0.5803, 0.08029, 0.5699, 0.1297, 0.5968, 0.09683, 0.5803, 0.08029, 0.5504, 0.1167, 0.5499, 0.1671, 0.5699, 0.1297, 0.5504, 0.1167, 0.5283, 0.1582, 0.5376, 0.2077, 0.5499, 0.1671, 0.5283, 0.1582, 0.5146, 0.2032, 0.5334, 0.25, 0.5376, 0.2077, 0.5146, 0.2032, 0.51, 0.25, 0.5376, 0.2923, 0.5334, 0.25, 0.51, 0.25, 0.5146, 0.2968, 0.5499, 0.3329, 0.5376, 0.2923, 0.5146, 0.2968, 0.5283, 0.3418, 0.5699, 0.3703, 0.5499, 0.3329, 0.5283, 0.3418, 0.5504, 0.3833, 0.5968, 0.4032, 0.5699, 0.3703, 0.5504, 0.3833, 0.5803, 0.4197, 0.6297, 0.4301, 0.5968, 0.4032, 0.5803, 0.4197, 0.6167, 0.4496, 0.6671, 0.4501, 0.6297, 0.4301, 0.6167, 0.4496, 0.6582, 0.4717, 0.7077, 0.4624, 0.6671, 0.4501, 0.6582, 0.4717, 0.7032, 0.4854, 0.75, 0.4666, 0.7077, 0.4624, 0.7032, 0.4854, 0.75, 0.49, 0.75, 0.4666, 0.7923, 0.4624, 0.8329, 0.4501, 0.8703, 0.4301, 0.9032, 0.4032, 0.9301, 0.3703, 0.9501, 0.3329, 0.9624, 0.2923, 0.9666, 0.25, 0.9624, 0.2077, 0.9501, 0.1671, 0.9301, 0.1297, 0.9032, 0.09683, 0.8703, 0.0699, 0.8329, 0.04988, 0.7923, 0.03755, 0.75, 0.03339, 0.7077, 0.03755, 0.6671, 0.04988, 0.6297, 0.0699, 0.5968, 0.09683, 0.5699, 0.1297, 0.5499, 0.1671, 0.5376, 0.2077, 0.5334, 0.25, 0.5376, 0.2923, 0.5499, 0.3329, 0.5699, 0.3703, 0.5968, 0.4032, 0.6297, 0.4301, 0.6671, 0.4501, 0.7077, 0.4624, 0.6297, 0.4301, 0.6671, 0.4501, 0.6671, 0.4501, 0.6297, 0.4301, 0.75, 0.03339, 0.7077, 0.03755, 0.7077, 0.03755, 0.75, 0.03339, 0.8703, 0.4301, 0.9032, 0.4032, 0.9032, 0.4032, 0.8703, 0.4301, 0.6671, 0.4501, 0.7077, 0.4624, 0.7077, 0.4624, 0.6671, 0.4501, 0.7077, 0.03755, 0.6671, 0.04988, 0.6671, 0.04988, 0.7077, 0.03755, 0.9032, 0.4032, 0.9301, 0.3703, 0.9301, 0.3703, 0.9032, 0.4032, 0.7077, 0.4624, 0.75, 0.4666, 0.75, 0.4666, 0.7077, 0.4624, 0.6671, 0.04988, 0.6297, 0.0699, 0.6297, 0.0699, 0.6671, 0.04988, 0.9301, 0.3703, 0.9501, 0.3329, 0.9501, 0.3329, 0.9301, 0.3703, 0.6297, 0.0699, 0.5968, 0.09683, 0.5968, 0.09683, 0.6297, 0.0699, 0.9501, 0.3329, 0.9624, 0.2923, 0.9624, 0.2923, 0.9501, 0.3329, 0.5968, 0.09683, 0.5699, 0.1297, 0.5699, 0.1297, 0.5968, 0.09683, 0.9624, 0.2923, 0.9666, 0.25, 0.9666, 0.25, 0.9624, 0.2923, 0.5699, 0.1297, 0.5499, 0.1671, 0.5499, 0.1671, 0.5699, 0.1297, 0.9666, 0.25, 0.9624, 0.2077, 0.9624, 0.2077, 0.9666, 0.25, 0.5499, 0.1671, 0.5376, 0.2077, 0.5376, 0.2077, 0.5499, 0.1671, 0.9624, 0.2077, 0.9501, 0.1671, 0.9501, 0.1671, 0.9624, 0.2077, 0.5376, 0.2077, 0.5334, 0.25, 0.5334, 0.25, 0.5376, 0.2077, 0.9501, 0.1671, 0.9301, 0.1297, 0.9301, 0.1297, 0.9501, 0.1671, 0.5334, 0.25, 0.5376, 0.2923, 0.5376, 0.2923, 0.5334, 0.25, 0.9301, 0.1297, 0.9032, 0.09683, 0.9032, 0.09683, 0.9301, 0.1297, 0.5376, 0.2923, 0.5499, 0.3329, 0.5499, 0.3329, 0.5376, 0.2923, 0.9032, 0.09683, 0.8703, 0.0699, 0.8703, 0.0699, 0.9032, 0.09683, 0.5499, 0.3329, 0.5699, 0.3703, 0.5699, 0.3703, 0.5499, 0.3329, 0.8703, 0.0699, 0.8329, 0.04988, 0.8329, 0.04988, 0.8703, 0.0699, 0.75, 0.4666, 0.7923, 0.4624, 0.7923, 0.4624, 0.75, 0.4666, 0.5699, 0.3703, 0.5968, 0.4032, 0.5968, 0.4032, 0.5699, 0.3703, 0.8329, 0.04988, 0.7923, 0.03755, 0.7923, 0.03755, 0.8329, 0.04988, 0.7923, 0.4624, 0.8329, 0.4501, 0.8329, 0.4501, 0.7923, 0.4624, 0.5968, 0.4032, 0.6297, 0.4301, 0.6297, 0.4301, 0.5968, 0.4032, 0.7923, 0.03755, 0.75, 0.03339, 0.75, 0.03339, 0.7923, 0.03755, 0.525, 0.4, 0.55, 0.4, 0.55, 0.45, 0.525, 0.45, 0.525, 0.35, 0.55, 0.35, 0.55, 0.4, 0.525, 0.4, 0.525, 0.3, 0.55, 0.3, 0.55, 0.35, 0.525, 0.35, 0.525, 0.25, 0.55, 0.25, 0.55, 0.3, 0.525, 0.3, 0.525, 0.9, 0.55, 0.9, 0.55, 0.95, 0.525, 0.95, 0.525, 0.85, 0.55, 0.85, 0.55, 0.9, 0.525, 0.9, 0.525, 0.8, 0.55, 0.8, 0.55, 0.85, 0.525, 0.85, 0.525, 0.75, 0.55, 0.75, 0.55, 0.8, 0.525, 0.8, 0.525, 0.95, 0.55, 0.95, 0.55, 1.0, 0.525, 1.0, 0.525, 0.0, 0.55, 0.0, 0.55, 0.25, 0.525, 0.25, 0.525, 0.5, 0.55, 0.5, 0.55, 0.75, 0.525, 0.75, 0.525, 0.45, 0.55, 0.45, 0.55, 0.5, 0.525, 0.5])
_uv = me_cube.uv_layers.new(name='PadLeft')
_uv.uv.foreach_set('vector', [0.1022, 0.8181, 0.1015, 1.048, 0.03845, 1.048, -0.04375, 1.034, -0.1134, 0.9955, -0.1598, 0.9376, -0.1759, 0.8694, -0.1758, 0.8172, 0.5, 0.375, 0.5, 0.375, 0.5, 0.375, 0.5, 0.375, 0.5, 0.375, 0.5, 0.375, 0.5, 0.375, 0.5, 0.375, 0.5, 0.375, 0.5, 0.375, 0.5, 0.375, 0.5, 0.375, 0.5, 0.375, 0.5, 0.375, 0.5, 0.375, 0.5, 0.375, 0.5, 0.375, 0.5, 0.375, 0.5, 0.375, 1.214, 0.8217, 1.214, 0.8739, 1.197, 0.942, 1.151, 0.9996, 1.081, 1.038, 0.9984, 1.051, 0.9354, 1.051, 0.9361, 0.8208, 0.6142, 0.375, 0.6142, 0.375, 0.6142, 0.375, 0.6142, 0.375, 0.9387, -0.1003, 1.001, -0.09437, 1.059, -0.07714, 1.112, -0.04954, 1.156, -0.01293, 1.189, 0.03084, 1.209, 0.07958, 1.216, 0.1308, 1.216, 0.1308, 0.938, 0.1299, 0.9387, -0.1003, 0.5, 0.375, 0.5, 0.375, 0.5, 0.375, 0.5, 0.375, 0.5, 0.375, 0.5, 0.375, 0.5, 0.375, 0.5, 0.375, 0.5, 0.375, 0.5, 0.375, 0.5, 0.375, 0.5, 0.375, 0.325, 0.5, 0.325, 0.5, 0.325, 0.75, 0.325, 0.75, 0.425, 0.5, 0.475, 0.5, 0.475, 0.75, 0.425, 0.75, 0.475, 0.5, 0.525, 0.5, 0.525, 0.75, 0.475, 0.75, 0.6142, 0.375, 0.6142, 0.375, 0.6142, 0.375, 0.6142, 0.375, 0.1048, -0.1031, 0.1042, 0.1272, -0.1738, 0.1263, -0.1738, 0.1263, -0.1667, 0.0751, -0.146, 0.02649, -0.1127, -0.01706, -0.06863, -0.05338, -0.01584, -0.08064, 0.04296, -0.09748, 0.1048, -0.1031, 0.6142, 0.375, 0.6142, 0.375, 0.6142, 0.375, 0.6142, 0.375, 0.6142, 0.375, 0.6142, 0.375, 0.6142, 0.375, 0.6142, 0.375, 0.6142, 0.375, 0.6142, 0.375, 0.6142, 0.375, 0.6142, 0.375, 0.1042, 0.1272, 0.1035, 0.3575, -0.1745, 0.3566, -0.1738, 0.1263, 0.1035, 0.3575, 0.1028, 0.5878, -0.1751, 0.5869, -0.1745, 0.3566, 0.1025, 0.7029, 0.1022, 0.8181, -0.1758, 0.8172, -0.1755, 0.702, 1.214, 0.7066, 1.214, 0.8217, 0.9361, 0.8208, 0.9364, 0.7056, 0.9364, 0.7056, 0.9361, 0.8208, 0.6581, 0.8199, 0.6584, 0.7047, 0.6584, 0.7047, 0.6581, 0.8199, 0.3801, 0.819, 0.3805, 0.7038, 0.3805, 0.7038, 0.3801, 0.819, 0.1022, 0.8181, 0.1025, 0.7029, 1.215, 0.3611, 1.215, 0.5914, 0.9367, 0.5905, 0.9374, 0.3602, 0.9374, 0.3602, 0.9367, 0.5905, 0.6588, 0.5896, 0.6594, 0.3593, 0.6594, 0.3593, 0.6588, 0.5896, 0.3808, 0.5887, 0.3815, 0.3584, 0.3815, 0.3584, 0.3808, 0.5887, 0.1028, 0.5878, 0.1035, 0.3575, 1.216, 0.1308, 1.215, 0.3611, 0.9374, 0.3602, 0.938, 0.1299, 0.938, 0.1299, 0.9374, 0.3602, 0.6594, 0.3593, 0.6601, 0.129, 0.6601, 0.129, 0.6594, 0.3593, 0.3815, 0.3584, 0.3821, 0.1281, 0.3821, 0.1281, 0.3815, 0.3584, 0.1035, 0.3575, 0.1042, 0.1272, 0.175, 0.5, 0.175, 0.5, 0.175, 0.75, 0.175, 0.75, 0.9387, -0.1003, 0.938, 0.1299, 0.6601, 0.129, 0.6607, -0.1012, 0.6607, -0.1012, 0.6601, 0.129, 0.3821, 0.1281, 0.3828, -0.1022, 0.3828, -0.1022, 0.3821, 0.1281, 0.1042, 0.1272, 0.1048, -0.1031, 0.5, 0.375, 0.5, 0.375, 0.5, 0.375, 0.5, 0.375, 0.5, 0.375, 0.5, 0.375, 0.5, 0.375, 0.5, 0.375, 0.5, 0.375, 0.5, 0.375, 0.5, 0.375, 0.5, 0.375, 0.5, 0.375, 0.5, 0.375, 0.5, 0.375, 0.5, 0.375, 0.5, 0.375, 0.5, 0.375, 0.5, 0.375, 0.5, 0.375, 0.5, 0.375, 0.5, 0.375, 0.5, 0.375, 0.5, 0.375, 0.5, 0.375, 0.5, 0.375, 0.5, 0.375, 0.5, 0.375, 0.5, 0.375, 0.5, 0.375, 0.5, 0.375, 0.5, 0.375, 0.5, 0.375, 0.5, 0.375, 0.5, 0.375, 0.5, 0.375, 0.5, 0.375, 0.5, 0.375, 0.5, 0.375, 0.5, 0.375, 0.5, 0.375, 0.5, 0.375, 0.5, 0.375, 0.5, 0.375, 0.5, 0.375, 0.5, 0.375, 0.5, 0.375, 0.5, 0.375, 0.425, 0.0, 0.425, 0.0, 0.425, 0.25, 0.425, 0.25, 0.5, 0.375, 0.5, 0.375, 0.5, 0.375, 0.5, 0.375, 0.5, 0.375, 0.5, 0.375, 0.5, 0.375, 0.5, 0.375, 0.5, 0.375, 0.5, 0.375, 0.5, 0.375, 0.5, 0.375, 0.825, 0.5, 0.8363, 0.5, 0.8363, 0.75, 0.825, 0.75, 0.5, 0.375, 0.5, 0.375, 0.5, 0.375, 0.5, 0.375, 0.5, 0.375, 0.5, 0.375, 0.5, 0.375, 0.5, 0.375, 0.5, 0.375, 0.5, 0.375, 0.5, 0.375, 0.5, 0.375, 0.5, 0.375, 0.5, 0.375, 0.5, 0.375, 0.5, 0.375, 0.5, 0.375, 0.5, 0.375, 0.5, 0.375, 0.5, 0.375, 0.5, 0.375, 0.5, 0.375, 0.5, 0.375, 0.175, 0.5, 0.225, 0.5, 0.225, 0.75, 0.175, 0.75, 0.225, 0.5, 0.275, 0.5, 0.275, 0.75, 0.225, 0.75, 0.275, 0.5, 0.325, 0.5, 0.325, 0.75, 0.275, 0.75, 0.6142, 0.375, 0.6142, 0.375, 0.6142, 0.375, 0.6142, 0.375, 0.9361, 0.8208, 0.9354, 1.051, 0.6574, 1.05, 0.6581, 0.8199, 0.6581, 0.8199, 0.6574, 1.05, 0.3795, 1.049, 0.3801, 0.819, 0.3801, 0.819, 0.3795, 1.049, 0.1015, 1.048, 0.1022, 0.8181, 0.5, 0.375, 0.5, 0.375, 0.5, 0.375, 0.5, 0.375, 0.5, 0.375, 0.5, 0.375, 0.5, 0.375, 0.5, 0.375, 0.6142, 0.375, 0.6142, 0.375, 0.6142, 0.375, 0.6142, 0.375, 0.6142, 0.375, 0.6142, 0.375, 0.6142, 0.375, 0.6142, 0.375, 0.6142, 0.375, 0.6142, 0.375, 0.6142, 0.375, 0.6142, 0.375, 0.6142, 0.375, 0.6142, 0.375, 0.6142, 0.375, 0.6142, 0.375, 0.6142, 0.375, 0.6142, 0.375, 0.6142, 0.375, 0.6142, 0.375, 0.625, 0.5, 0.625, 0.75, 0.6011, 0.75, 0.6011, 0.5, 0.6142, 0.375, 0.6142, 0.375, 0.6142, 0.375, 0.6142, 0.375, 0.8363, 0.75, 0.8363, 0.5, 0.8511, 0.5, 0.8511, 0.75, 0.8511, 0.75, 0.8511, 0.5, 0.875, 0.5, 0.875, 0.75, 0.6142, 0.375, 0.6142, 0.375, 0.6142, 0.375, 0.6142, 0.375, 0.6142, 0.375, 0.6142, 0.375, 0.6142, 0.375, 0.6142, 0.375, 0.6142, 0.375, 0.6142, 0.375, 0.6142, 0.375, 0.6142, 0.375, 0.175, 0.5, 0.175, 0.75, 0.1639, 0.75, 0.1639, 0.5, 0.1639, 0.5, 0.1639, 0.75, 0.1533, 0.75, 0.1533, 0.5, 0.1533, 0.5, 0.1533, 0.75, 0.1438, 0.75, 0.1438, 0.5, 0.1438, 0.5, 0.1438, 0.75, 0.125, 0.75, 0.125, 0.5, 0.3938, 0.25, 0.3938, 0.0, 0.4033, 0.0, 0.4033, 0.25, 0.6142, 0.375, 0.6142, 0.375, 0.6142, 0.375, 0.6142, 0.375, 0.6142, 0.375, 0.6142, 0.375, 0.6142, 0.375, 0.6142, 0.375, 0.325, 0.75, 0.325, 0.5, 0.3361, 0.5, 0.3361, 0.75, 0.3361, 0.75, 0.3361, 0.5, 0.3467, 0.5, 0.3467, 0.75, 0.3467, 0.75, 0.3467, 0.5, 0.3562, 0.5, 0.3562, 0.75, 0.3562, 0.75, 0.3562, 0.5, 0.3938, 0.5, 0.3938, 0.75, 0.3938, 0.75, 0.3938, 0.5, 0.4033, 0.5, 0.4033, 0.75, 0.4033, 0.75, 0.4033, 0.5, 0.4139, 0.5, 0.4139, 0.75, 0.4139, 0.75, 0.4139, 0.5, 0.425, 0.5, 0.425, 0.75, 0.425, 0.5, 0.425, 0.5, 0.425, 0.75, 0.425, 0.75, 0.0, 0.0, 0.0, 0.0, 0.0, 0.0, 0.0, 0.0, 0.0, 0.0, 0.0, 0.0, 0.0, 0.0, 0.0, 0.0, 0.0, 0.0, 0.0, 0.0, 0.0, 0.0, 0.0, 0.0, 0.0, 0.0, 0.0, 0.0, 0.0, 0.0, 0.0, 0.0, 0.0, 0.0, 0.0, 0.0, 0.0, 0.0, 0.0, 0.0, 0.0, 0.0, 0.0, 0.0, 0.0, 0.0, 0.0, 0.0, 0.0, 0.0, 0.0, 0.0, 0.0, 0.0, 0.0, 0.0, 0.0, 0.0, 0.0, 0.0, 0.0, 0.0, 0.0, 0.0, 0.0, 0.0, 0.0, 0.0, 0.0, 0.0, 0.0, 0.0, 0.0, 0.0, 0.0, 0.0, 0.0, 0.0, 0.0, 0.0, 0.0, 0.0, 0.0, 0.0, 0.0, 0.0, 0.0, 0.0, 0.0, 0.0, 0.0, 0.0, 0.0, 0.0, 0.0, 0.0, 0.0, 0.0, 0.0, 0.0, 0.0, 0.0, 0.0, 0.0, 0.0, 0.0, 0.0, 0.0, 0.0, 0.0, 0.0, 0.0, 0.0, 0.0, 0.0, 0.0, 0.0, 0.0, 0.0, 0.0, 0.0, 0.0, 0.0, 0.0, 0.0, 0.0, 0.0, 0.0, 0.0, 0.0, 0.0, 0.0, 0.0, 0.0, 0.0, 0.0, 0.0, 0.0, 0.0, 0.0, 0.0, 0.0, 0.0, 0.0, 0.0, 0.0, 0.0, 0.0, 0.0, 0.0, 0.0, 0.0, 0.0, 0.0, 0.0, 0.0, 0.0, 0.0, 0.0, 0.0, 0.0, 0.0, 0.0, 0.0, 0.0, 0.0, 0.0, 0.0, 0.0, 0.0, 0.0, 0.0, 0.0, 0.0, 0.0, 0.0, 0.0, 0.0, 0.0, 0.0, 0.0, 0.0, 0.0, 0.0, 0.0, 0.0, 0.0, 0.0, 0.0, 0.0, 0.0, 0.0, 0.0, 0.0, 0.0, 0.0, 0.0, 0.0, 0.0, 0.0, 0.0, 0.0, 0.0, 0.0, 0.0, 0.0, 0.0, 0.0, 0.0, 0.0, 0.0, 0.0, 0.0, 0.0, 0.0, 0.0, 0.0, 0.0, 0.0, 0.0, 0.0, 0.0, 0.0, 0.0, 0.0, 0.0, 0.0, 0.0, 0.0, 0.0, 0.0, 0.0, 0.0, 0.0, 0.0, 0.0, 0.0, 0.0, 0.0, 0.0, 0.0, 0.0, 0.0, 0.0, 0.0, 0.0, 0.0, 0.0, 0.0, 0.0, 0.0, 0.0, 0.0, 0.0, 0.0, 0.0, 0.0, 0.0, 0.0, 0.0, 0.0, 0.0, 0.0, 0.0, 0.0, 0.0, 0.0, 0.0, 0.0, 0.0, 0.0, 0.0, 0.0, 0.0, 0.0, 0.0, 0.0, 0.0, 0.0, 0.0, 0.0, 0.0, 0.0, 0.0, 0.0, 0.0, 0.0, 0.0, 0.0, 0.0, 0.0, 0.0, 0.0, 0.0, 0.0, 0.0, 0.0, 0.0, 0.0, 0.0, 0.0, 0.0, 0.0, 0.0, 0.0, 0.0, 0.0, 0.0, 0.0, 0.0, 0.0, 0.0, 0.0, 0.0, 0.0, 0.0, 0.0, 0.0, 0.0, 0.0, 0.0, 0.0, 0.0, 0.0, 0.0, 0.0, 0.0, 0.0, 0.0, 0.0, 0.0, 0.0, 0.0, 0.0, 0.0, 0.0, 0.0, 0.0, 0.0, 0.0, 0.0, 0.0, 0.0, 0.0, 0.0, 0.0, 0.0, 0.0, 0.0, 0.0, 0.0, 0.0, 0.0, 0.0, 0.0, 0.0, 0.0, 0.0, 0.0, 0.0, 0.0, 0.0, 0.0, 0.0, 0.0, 0.0, 0.0, 0.0, 0.0, 0.0, 0.0, 0.0, 0.0, 0.0, 0.0, 0.0, 0.0, 0.0, 0.0, 0.0, 0.0, 0.0, 0.0, 0.0, 0.0, 0.0, 0.0, 0.0, 0.0, 0.0, 0.0, 0.0, 0.0, 0.0, 0.0, 0.0, 0.0, 0.0, 0.0, 0.0, 0.0, 0.0, 0.0, 0.0, 0.0, 0.0, 0.0, 0.0, 0.0, 0.0, 0.0, 0.0, 0.0, 0.0, 0.0, 0.0, 0.0, 0.0, 0.0, 0.0, 0.0, 0.0, 0.0, 0.0, 0.0, 0.0, 0.0, 0.0, 0.0, 0.0, 0.0, 0.0, 0.0, 0.0, 0.0, 0.0, 0.0, 0.0, 0.0, 0.0, 0.0, 0.0, 0.0, 0.0, 0.0, 0.0, 0.0, 0.0, 0.0, 0.0, 0.0, 0.0, 0.0, 0.0, 0.0, 0.0, 0.0, 0.0, 0.0, 0.0, 0.0, 0.0, 0.0, 0.0, 0.0, 0.0, 0.0, 0.0, 0.0, 0.0, 0.0, 0.0, 0.0, 0.0, 0.0, 0.0, 0.0, 0.0, 0.0, 0.0, 0.0, 0.0, 0.0, 0.0, 0.0, 0.0, 0.0, 0.0, 0.0, 0.0, 0.0, 0.0, 0.0, 0.0, 0.0, 0.0, 0.0, 0.0, 0.0, 0.0, 0.0, 0.0, 0.0, 0.0, 0.0, 0.0, 0.0, 0.0, 0.0, 0.0, 0.0, 0.0, 0.0, 0.0, 0.0, 0.0, 0.0, 0.0, 0.0, 0.0, 0.0, 0.0, 0.0, 0.0, 0.0, 0.0, 0.0, 0.0, 0.0, 0.0, 0.0, 0.0, 0.0, 0.0, 0.0, 0.0, 0.0, 0.0, 0.0, 0.0, 0.0, 0.0, 0.0, 0.0, 0.0, 0.0, 0.0, 0.0, 0.0, 0.0, 0.0, 0.0, 0.0, 0.0, 0.0, 0.0, 0.0, 0.0, 0.0, 0.0, 0.0, 0.0, 0.0, 0.0, 0.0, 0.0, 0.0, 0.0, 0.0, 0.0, 0.0, 0.0, 0.0, 0.0, 0.0, 0.0, 0.0, 0.0, 0.0, 0.0, 0.0, 0.0, 0.0, 0.0, 0.0, 0.0, 0.0, 0.0, 0.0, 0.0, 0.0, 0.0, 0.0, 0.0, 0.0, 0.0, 0.0, 0.0, 0.0, 0.0, 0.0, 0.0, 0.0, 0.0, 0.0, 0.0, 0.0, 0.0, 0.0, 0.0, 0.0, 0.0, 0.0, 0.0, 0.0, 0.0, 0.0, 0.0, 0.0, 0.0, 0.0, 0.0, 0.0, 0.0, 0.0, 0.0, 0.0, 0.0, 0.0, 0.0, 0.0, 0.0, 0.0, 0.0, 0.0, 0.0, 0.0, 0.0, 0.0, 0.0, 0.0, 0.0, 0.0, 0.0, 0.0, 0.0, 0.0, 0.0, 0.0, 0.0, 0.0, 0.0, 0.0, 0.0, 0.0, 0.0, 0.0, 0.0, 0.0, 0.0, 0.0, 0.0, 0.0, 0.0, 0.0, 0.0, 0.0, 0.0, 0.0, 0.0, 0.0, 0.0, 0.0, 0.0, 0.0, 0.0, 0.0, 0.0, 0.0, 0.0, 0.0, 0.0, 0.0, 0.0, 0.0, 0.0, 0.0, 0.0, 0.0, 0.0, 0.0, 0.0, 0.0, 0.0, 0.0, 0.0, 0.0, 0.0, 0.0, 0.0, 0.0, 0.0, 0.0, 0.0, 0.0, 0.0, 0.0, 0.0, 0.0, 0.0, 0.0, 0.0, 0.0, 0.0, 0.0, 0.0, 0.0, 0.0, 0.0, 0.0, 0.0, 0.0, 0.0, 0.0, 0.0, 0.0, 0.0, 0.0, 0.0, 0.0, 0.0, 0.0, 0.0, 0.0, 0.0, 0.0, 0.0, 0.0, 0.0, 0.0, 0.0, 0.0, 0.0, 0.0, 0.0, 0.0, 0.0, 0.0, 0.0, 0.0, 0.0, 0.0, 0.0, 0.0, 0.0, 0.0, 0.0, 0.0, 0.0, 0.0, 0.0, 0.0, 0.0, 0.0, 0.0, 0.0, 0.0, 0.0, 0.0, 0.0, 0.0, 0.0, 0.0, 0.0, 0.0, 0.0, 0.0, 0.0, 0.0, 0.0, 0.0, 0.0, 0.0, 0.0, 0.0, 0.0, 0.0, 0.0, 0.0, 0.0, 0.0, 0.0, 0.0, 0.0, 0.0, 0.0, 0.0, 0.0, 0.0, 0.0, 0.0, 0.0, 0.0, 0.0, 0.0, 0.0, 0.0, 0.0, 0.0, 0.0, 0.0, 0.0, 0.0, 0.0, 0.0, 0.0, 0.0, 0.0, 0.0, 0.0, 0.0, 0.0, 0.0, 0.0, 0.0, 0.0, 0.0, 0.0, 0.0, 0.0, 0.0, 0.0, 0.0, 0.0, 0.0, 0.0, 0.0, 0.0, 0.0, 0.0, 0.0, 0.0, 0.0, 0.0, 0.0, 0.0, 0.0, 0.0, 0.0, 0.0, 0.0, 0.0, 0.0, 0.0, 0.0, 0.0, 0.0, 0.0, 0.0, 0.0, 0.0, 0.0, 0.0, 0.0, 0.0, 0.0, 0.0, 0.0, 0.0, 0.0, 0.0, 0.0, 0.0, 0.0, 0.0, 0.0, 0.0, 0.0, 0.0, 0.0, 0.0, 0.0, 0.0, 0.0, 0.0, 0.0, 0.0, 0.0, 0.0, 0.0, 0.0, 0.0, 0.0, 0.0, 0.0, 0.0, 0.5, 0.375, 0.5, 0.375, 0.5, 0.375, 0.5, 0.375, 0.5, 0.375, 0.5, 0.375, 0.5, 0.375, 0.5, 0.375, 0.5, 0.375, 0.5, 0.375, 0.5, 0.375, 0.5, 0.375, 0.5, 0.375, 0.5, 0.375, 0.5, 0.375, 0.5, 0.375, 0.3808, 0.5887, 0.3805, 0.7038, 0.1025, 0.7029, 0.1028, 0.5878, 0.6588, 0.5896, 0.6584, 0.7047, 0.3805, 0.7038, 0.3808, 0.5887, 0.9367, 0.5905, 0.9364, 0.7056, 0.6584, 0.7047, 0.6588, 0.5896, 1.215, 0.5914, 1.214, 0.7066, 0.9364, 0.7056, 0.9367, 0.5905, 0.1028, 0.5878, 0.1025, 0.7029, -0.1755, 0.702, -0.1751, 0.5869, 0.6142, 0.375, 0.6142, 0.375, 0.6142, 0.375, 0.6142, 0.375, 0.6142, 0.375, 0.6142, 0.375, 0.6142, 0.375, 0.6142, 0.375, 0.5, 0.375, 0.5, 0.375, 0.5, 0.375, 0.5, 0.375])
_uv.active_render = True
me_cube.materials.append(mat_material)
me_cube.materials.append(mat_material_001)
me_cube.use_remesh_preserve_volume = False
me_cube.use_remesh_preserve_attributes = False
me_cube.use_mirror_vertex_groups = False
me_cube.update()

# ---- objects
ob_cube = bpy.data.objects.new('Cube', me_cube)
ob_light = bpy.data.objects.new('Light', light_light)
ob_camera = bpy.data.objects.new('Camera', cam_camera)

# ---- transforms, parenting, visibility, modifiers, constraints
ob_cube.location = (0.0, 0.0, 0.0)
ob_cube.scale = (0.7437, 0.01514, 1.0)
ob_cube.lock_rotations_4d = False
ob_cube.empty_display_type = 'ARROWS'
ob_cube.lineart.crease_threshold = 0.0
ob_light.location = (1.052, -4.982, 0.1524)
ob_light.rotation_euler = (0.6503, 0.05522, 1.866)
ob_light.lock_rotations_4d = False
ob_light.empty_display_type = 'ARROWS'
ob_light.color = (0.0, 0.0, 0.0, 0.0)
ob_light.lineart.crease_threshold = 0.0
ob_camera.location = (7.359, -6.926, 4.958)
ob_camera.rotation_euler = (1.109, 0.0, 0.8149)
ob_camera.lock_rotations_4d = False
ob_camera.empty_display_type = 'ARROWS'
ob_camera.color = (0.0, 0.0, 0.0, 0.0)
ob_camera.display_type = 'WIRE'
ob_camera.lineart.crease_threshold = 0.0

# ---- collection membership
col_collection.objects.link(ob_cube)
col_collection.objects.link(ob_light)
col_collection.objects.link(ob_camera)

# ---- scene / render settings (as saved in the file)
scene.camera = ob_camera
scene.frame_start = 1; scene.frame_end = 250; scene.frame_set(1)
scene.render.engine = 'BLENDER_EEVEE_NEXT'
scene.cycles.sampling_pattern = 'TABULATED_SOBOL'
scene.cycles.use_light_tree = False
scene.view_settings.view_transform = 'Filmic'
bpy.context.view_layer.update()

